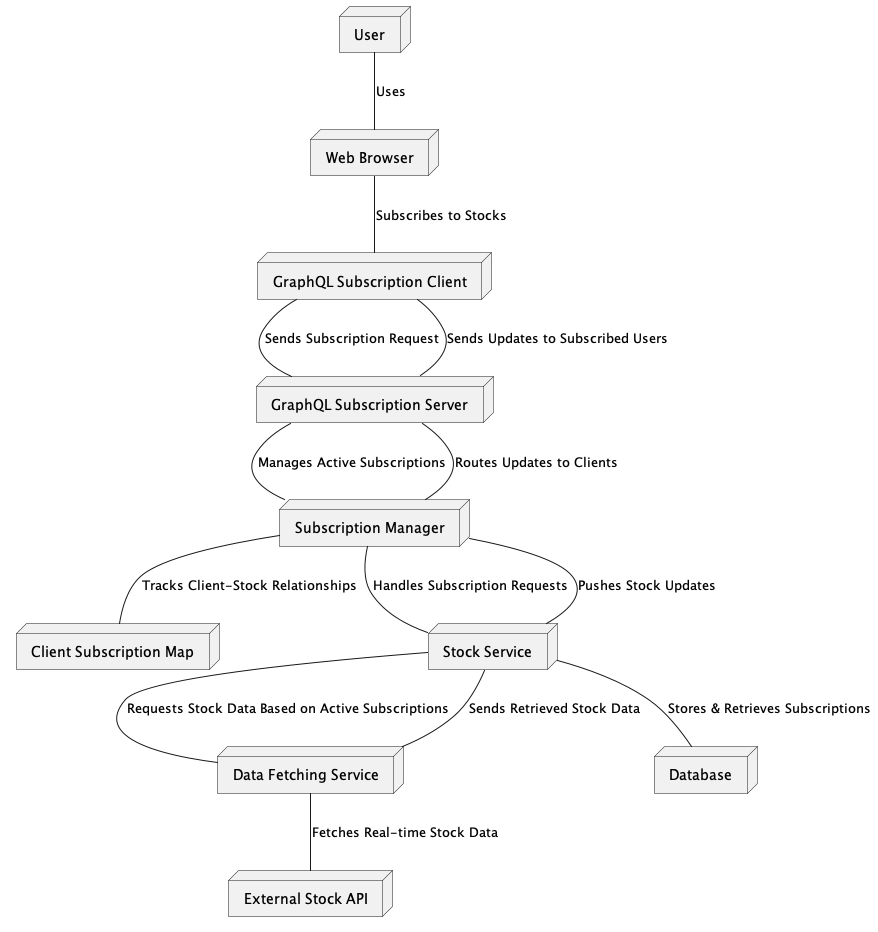

The diagram above was rendered by PlantUML. Its source (embedded in the PNG):
@startuml

node "User" as User
node "Web Browser" as Browser
node "GraphQL Subscription Client" as GraphQLClient
node "GraphQL Subscription Server" as GraphQLServer
node "Subscription Manager" as SubscriptionManager
node "Client Subscription Map" as SubscriptionMap
node "Stock Service" as StockService
node "Data Fetching Service" as DataFetching
node "Database" as Database
node "External Stock API" as ExternalAPI

User -- Browser : Uses
Browser -- GraphQLClient : Subscribes to Stocks
GraphQLClient -- GraphQLServer : Sends Subscription Request
GraphQLServer -- SubscriptionManager : Manages Active Subscriptions
SubscriptionManager -- SubscriptionMap : Tracks Client-Stock Relationships
SubscriptionManager -- StockService : Handles Subscription Requests
StockService -- Database : Stores & Retrieves Subscriptions
StockService -- DataFetching : Requests Stock Data Based on Active Subscriptions
DataFetching -- ExternalAPI : Fetches Real-time Stock Data
DataFetching -- StockService : Sends Retrieved Stock Data
StockService -- SubscriptionManager : Pushes Stock Updates
SubscriptionManager -- GraphQLServer : Routes Updates to Clients
GraphQLServer -- GraphQLClient : Sends Updates to Subscribed Users

@enduml